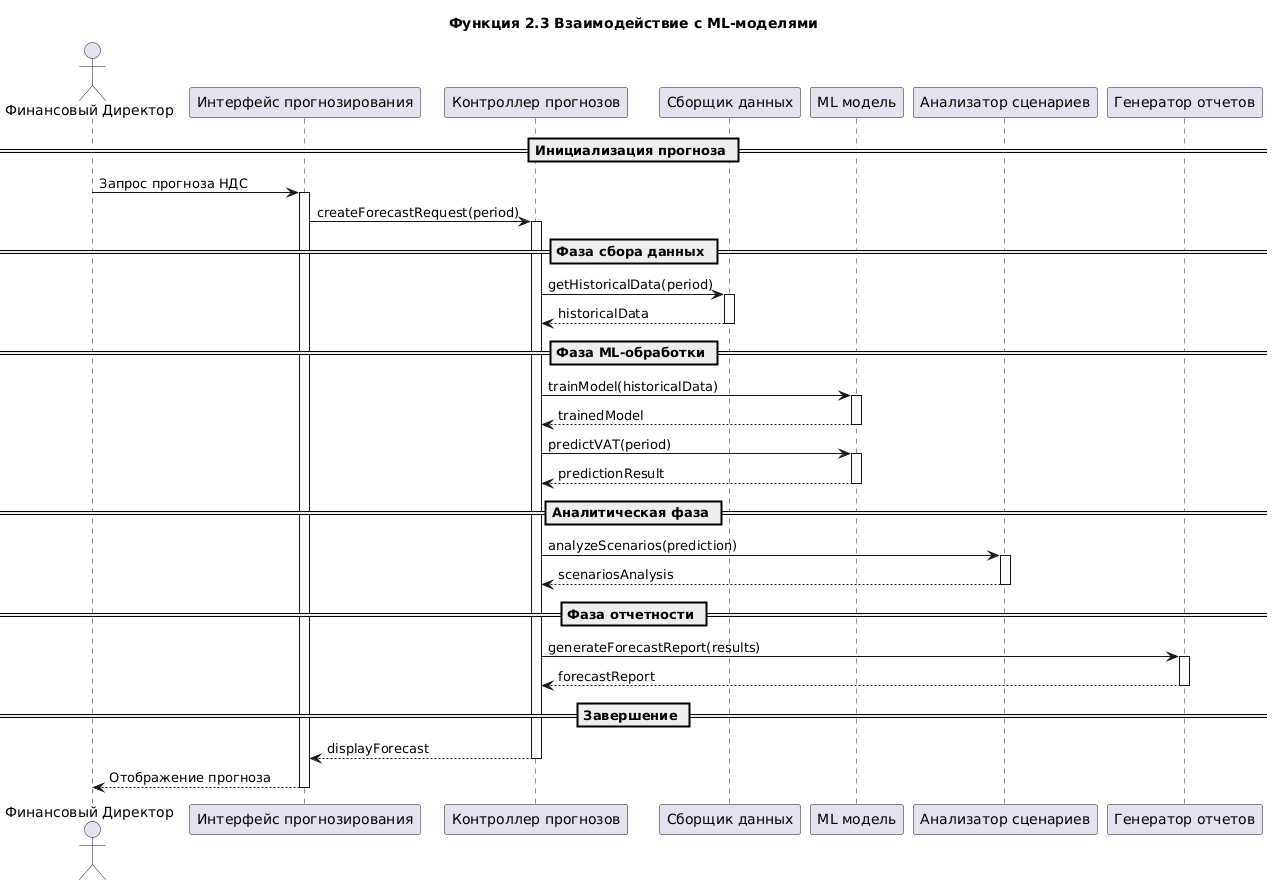

The diagram above was rendered by PlantUML. Its source (embedded in the PNG):
@startuml
title Функция 2.3 Взаимодействие с ML-моделями

actor "Финансовый Директор" as User
participant "Интерфейс прогнозирования" as UI
participant "Контроллер прогнозов" as Controller
participant "Сборщик данных" as DataCollector
participant "ML модель" as MLModel
participant "Анализатор сценариев" as Analyzer
participant "Генератор отчетов" as ReportGenerator

== Инициализация прогноза ==

User -> UI: Запрос прогноза НДС
activate UI
UI -> Controller: createForecastRequest(period)
activate Controller

== Фаза сбора данных ==

Controller -> DataCollector: getHistoricalData(period)
activate DataCollector
DataCollector --> Controller: historicalData
deactivate DataCollector

== Фаза ML-обработки ==

Controller -> MLModel: trainModel(historicalData)
activate MLModel
MLModel --> Controller: trainedModel
deactivate MLModel

Controller -> MLModel: predictVAT(period)
activate MLModel
MLModel --> Controller: predictionResult
deactivate MLModel

== Аналитическая фаза ==

Controller -> Analyzer: analyzeScenarios(prediction)
activate Analyzer
Analyzer --> Controller: scenariosAnalysis
deactivate Analyzer

== Фаза отчетности ==

Controller -> ReportGenerator: generateForecastReport(results)
activate ReportGenerator
ReportGenerator --> Controller: forecastReport
deactivate ReportGenerator

== Завершение ==

Controller --> UI: displayForecast
deactivate Controller

UI --> User: Отображение прогноза
deactivate UI
@enduml